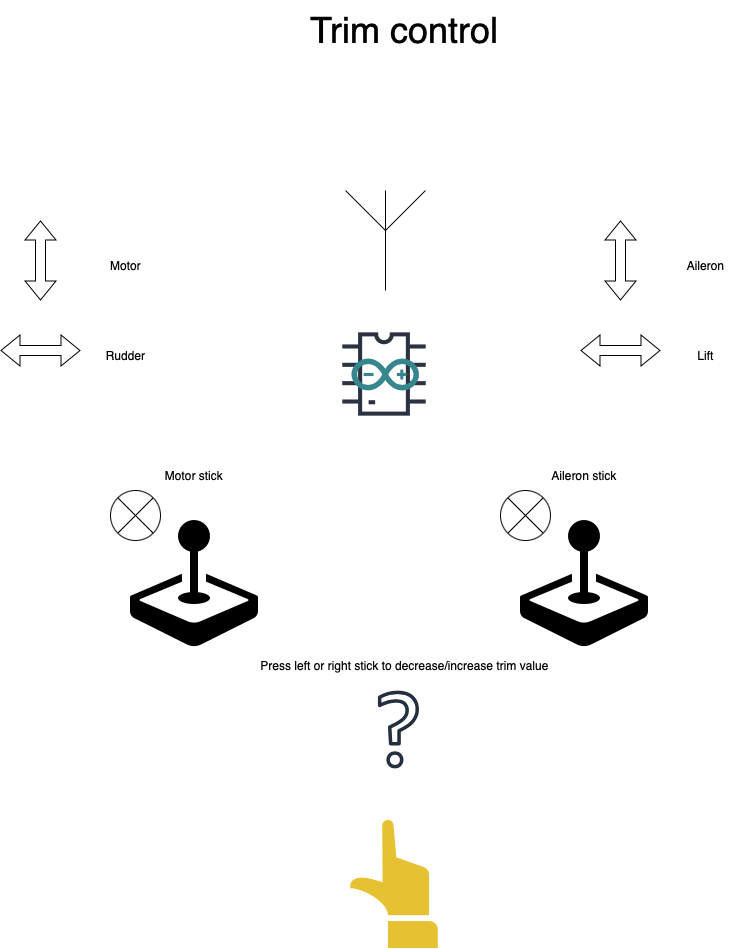

The diagram above was exported from draw.io. Its source (the exported page's mxGraphModel, read from the mxfile embedded in the PNG):
<mxGraphModel dx="954" dy="647" grid="1" gridSize="10" guides="1" tooltips="1" connect="1" arrows="1" fold="1" page="1" pageScale="1" pageWidth="827" pageHeight="1169" math="0" shadow="0">
  <root>
    <mxCell id="0" />
    <mxCell id="1" parent="0" />
    <mxCell id="7rJ2MbQbb0hIU2GiLXvw-1" value="" style="shape=image;html=1;verticalAlign=top;verticalLabelPosition=bottom;labelBackgroundColor=#ffffff;imageAspect=0;aspect=fixed;image=https://cdn1.iconfinder.com/data/icons/bootstrap-vol-3/16/joystick-128.png" parent="1" vertex="1">
      <mxGeometry x="140" y="600" width="128" height="128" as="geometry" />
    </mxCell>
    <mxCell id="7rJ2MbQbb0hIU2GiLXvw-2" value="" style="shape=image;html=1;verticalAlign=top;verticalLabelPosition=bottom;labelBackgroundColor=#ffffff;imageAspect=0;aspect=fixed;image=https://cdn1.iconfinder.com/data/icons/bootstrap-vol-3/16/joystick-128.png" parent="1" vertex="1">
      <mxGeometry x="530" y="600" width="128" height="128" as="geometry" />
    </mxCell>
    <mxCell id="7rJ2MbQbb0hIU2GiLXvw-3" value="" style="shape=image;html=1;verticalAlign=top;verticalLabelPosition=bottom;labelBackgroundColor=#ffffff;imageAspect=0;aspect=fixed;image=https://cdn2.iconfinder.com/data/icons/electronic-13/480/3-electronic-arduino-chipset-icon-2-128.png" parent="1" vertex="1">
      <mxGeometry x="330" y="390" width="128" height="128" as="geometry" />
    </mxCell>
    <mxCell id="7rJ2MbQbb0hIU2GiLXvw-4" value="" style="dashed=0;outlineConnect=0;html=1;align=center;labelPosition=center;verticalLabelPosition=bottom;verticalAlign=top;shape=mxgraph.weblogos.arduino;fillColor=#36868D;strokeColor=none" parent="1" vertex="1">
      <mxGeometry x="361" y="438" width="67.4" height="32" as="geometry" />
    </mxCell>
    <mxCell id="7rJ2MbQbb0hIU2GiLXvw-5" value="" style="verticalLabelPosition=bottom;shadow=0;dashed=0;align=center;html=1;verticalAlign=top;shape=mxgraph.electrical.radio.aerial_-_antenna_1;" parent="1" vertex="1">
      <mxGeometry x="355" y="270" width="80" height="100" as="geometry" />
    </mxCell>
    <mxCell id="7rJ2MbQbb0hIU2GiLXvw-13" value="" style="shape=image;html=1;verticalAlign=top;verticalLabelPosition=bottom;labelBackgroundColor=#ffffff;imageAspect=0;aspect=fixed;image=https://cdn1.iconfinder.com/data/icons/business-488/128/8-128.png" parent="1" vertex="1">
      <mxGeometry x="340" y="900" width="128" height="128" as="geometry" />
    </mxCell>
    <mxCell id="7rJ2MbQbb0hIU2GiLXvw-15" value="Motor stick" style="text;html=1;strokeColor=none;fillColor=none;align=center;verticalAlign=middle;whiteSpace=wrap;rounded=0;" parent="1" vertex="1">
      <mxGeometry x="154" y="540" width="100" height="30" as="geometry" />
    </mxCell>
    <mxCell id="7rJ2MbQbb0hIU2GiLXvw-16" value="Aileron stick" style="text;html=1;strokeColor=none;fillColor=none;align=center;verticalAlign=middle;whiteSpace=wrap;rounded=0;" parent="1" vertex="1">
      <mxGeometry x="544" y="540" width="100" height="30" as="geometry" />
    </mxCell>
    <mxCell id="7rJ2MbQbb0hIU2GiLXvw-17" value="" style="shape=flexArrow;endArrow=classic;startArrow=classic;html=1;rounded=0;" parent="1" edge="1">
      <mxGeometry width="100" height="100" relative="1" as="geometry">
        <mxPoint x="50" y="380" as="sourcePoint" />
        <mxPoint x="50" y="300" as="targetPoint" />
      </mxGeometry>
    </mxCell>
    <mxCell id="7rJ2MbQbb0hIU2GiLXvw-18" value="" style="shape=flexArrow;endArrow=classic;startArrow=classic;html=1;rounded=0;" parent="1" edge="1">
      <mxGeometry width="100" height="100" relative="1" as="geometry">
        <mxPoint x="10" y="430" as="sourcePoint" />
        <mxPoint x="90" y="430" as="targetPoint" />
      </mxGeometry>
    </mxCell>
    <mxCell id="7rJ2MbQbb0hIU2GiLXvw-19" value="Motor" style="text;html=1;align=center;verticalAlign=middle;resizable=0;points=[];autosize=1;strokeColor=none;fillColor=none;" parent="1" vertex="1">
      <mxGeometry x="110" y="330" width="50" height="30" as="geometry" />
    </mxCell>
    <mxCell id="7rJ2MbQbb0hIU2GiLXvw-20" value="Rudder" style="text;html=1;align=center;verticalAlign=middle;resizable=0;points=[];autosize=1;strokeColor=none;fillColor=none;" parent="1" vertex="1">
      <mxGeometry x="105" y="420" width="60" height="30" as="geometry" />
    </mxCell>
    <mxCell id="7rJ2MbQbb0hIU2GiLXvw-21" value="" style="shape=flexArrow;endArrow=classic;startArrow=classic;html=1;rounded=0;" parent="1" edge="1">
      <mxGeometry width="100" height="100" relative="1" as="geometry">
        <mxPoint x="630" y="380" as="sourcePoint" />
        <mxPoint x="630" y="300" as="targetPoint" />
      </mxGeometry>
    </mxCell>
    <mxCell id="7rJ2MbQbb0hIU2GiLXvw-22" value="" style="shape=flexArrow;endArrow=classic;startArrow=classic;html=1;rounded=0;" parent="1" edge="1">
      <mxGeometry width="100" height="100" relative="1" as="geometry">
        <mxPoint x="590" y="430" as="sourcePoint" />
        <mxPoint x="670" y="430" as="targetPoint" />
      </mxGeometry>
    </mxCell>
    <mxCell id="7rJ2MbQbb0hIU2GiLXvw-23" value="Aileron" style="text;html=1;align=center;verticalAlign=middle;resizable=0;points=[];autosize=1;strokeColor=none;fillColor=none;" parent="1" vertex="1">
      <mxGeometry x="685" y="330" width="60" height="30" as="geometry" />
    </mxCell>
    <mxCell id="7rJ2MbQbb0hIU2GiLXvw-24" value="Lift" style="text;html=1;align=center;verticalAlign=middle;resizable=0;points=[];autosize=1;strokeColor=none;fillColor=none;" parent="1" vertex="1">
      <mxGeometry x="695" y="420" width="40" height="30" as="geometry" />
    </mxCell>
    <mxCell id="7rJ2MbQbb0hIU2GiLXvw-25" value="&lt;span style=&quot;font-size: 36px;&quot;&gt;Trim control&lt;/span&gt;" style="text;html=1;align=center;verticalAlign=middle;resizable=0;points=[];autosize=1;strokeColor=none;fillColor=none;" parent="1" vertex="1">
      <mxGeometry x="309" y="80" width="210" height="60" as="geometry" />
    </mxCell>
    <mxCell id="h3aeZBtZ1sWBG9YETlRR-1" value="" style="sketch=0;outlineConnect=0;fontColor=#232F3E;gradientColor=none;fillColor=#232F3D;strokeColor=none;dashed=0;verticalLabelPosition=bottom;verticalAlign=top;align=center;html=1;fontSize=12;fontStyle=0;aspect=fixed;pointerEvents=1;shape=mxgraph.aws4.question;" vertex="1" parent="1">
      <mxGeometry x="387.4" y="770" width="41" height="78" as="geometry" />
    </mxCell>
    <mxCell id="h3aeZBtZ1sWBG9YETlRR-2" value="" style="ellipse;whiteSpace=wrap;html=1;aspect=fixed;" vertex="1" parent="1">
      <mxGeometry x="510" y="570" width="50" height="50" as="geometry" />
    </mxCell>
    <mxCell id="h3aeZBtZ1sWBG9YETlRR-3" value="" style="endArrow=none;html=1;rounded=0;entryX=1;entryY=0;entryDx=0;entryDy=0;exitX=0;exitY=1;exitDx=0;exitDy=0;" edge="1" parent="1" source="h3aeZBtZ1sWBG9YETlRR-2" target="h3aeZBtZ1sWBG9YETlRR-2">
      <mxGeometry width="50" height="50" relative="1" as="geometry">
        <mxPoint x="390" y="630" as="sourcePoint" />
        <mxPoint x="440" y="580" as="targetPoint" />
      </mxGeometry>
    </mxCell>
    <mxCell id="h3aeZBtZ1sWBG9YETlRR-4" value="" style="endArrow=none;html=1;rounded=0;exitX=0;exitY=0;exitDx=0;exitDy=0;entryX=1;entryY=1;entryDx=0;entryDy=0;" edge="1" parent="1" source="h3aeZBtZ1sWBG9YETlRR-2" target="h3aeZBtZ1sWBG9YETlRR-2">
      <mxGeometry width="50" height="50" relative="1" as="geometry">
        <mxPoint x="390" y="630" as="sourcePoint" />
        <mxPoint x="440" y="580" as="targetPoint" />
      </mxGeometry>
    </mxCell>
    <mxCell id="h3aeZBtZ1sWBG9YETlRR-5" value="" style="ellipse;whiteSpace=wrap;html=1;aspect=fixed;" vertex="1" parent="1">
      <mxGeometry x="120" y="570" width="50" height="50" as="geometry" />
    </mxCell>
    <mxCell id="h3aeZBtZ1sWBG9YETlRR-6" value="" style="endArrow=none;html=1;rounded=0;entryX=1;entryY=0;entryDx=0;entryDy=0;exitX=0;exitY=1;exitDx=0;exitDy=0;" edge="1" parent="1" source="h3aeZBtZ1sWBG9YETlRR-5" target="h3aeZBtZ1sWBG9YETlRR-5">
      <mxGeometry width="50" height="50" relative="1" as="geometry">
        <mxPoint y="630" as="sourcePoint" />
        <mxPoint x="50" y="580" as="targetPoint" />
      </mxGeometry>
    </mxCell>
    <mxCell id="h3aeZBtZ1sWBG9YETlRR-7" value="" style="endArrow=none;html=1;rounded=0;exitX=0;exitY=0;exitDx=0;exitDy=0;entryX=1;entryY=1;entryDx=0;entryDy=0;" edge="1" parent="1" source="h3aeZBtZ1sWBG9YETlRR-5" target="h3aeZBtZ1sWBG9YETlRR-5">
      <mxGeometry width="50" height="50" relative="1" as="geometry">
        <mxPoint y="630" as="sourcePoint" />
        <mxPoint x="50" y="580" as="targetPoint" />
      </mxGeometry>
    </mxCell>
    <mxCell id="h3aeZBtZ1sWBG9YETlRR-8" value="Press left or right stick to decrease/increase trim value" style="text;html=1;align=center;verticalAlign=middle;resizable=0;points=[];autosize=1;strokeColor=none;fillColor=none;" vertex="1" parent="1">
      <mxGeometry x="259" y="730" width="310" height="30" as="geometry" />
    </mxCell>
  </root>
</mxGraphModel>